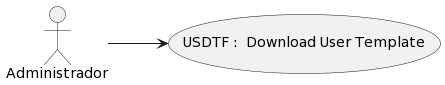

The diagram above was rendered by PlantUML. Its source (embedded in the PNG):
@startuml
left to right direction

    usecase "USDTF :  Download User Template" as UserCase
    "Administrador" --> UserCase
@enduml